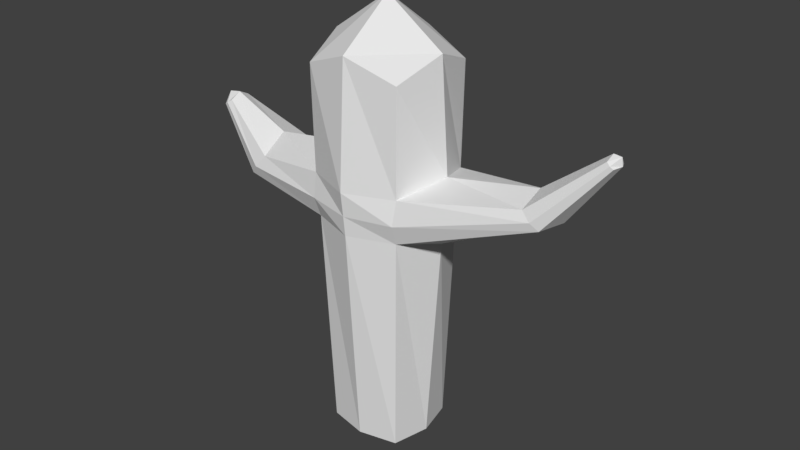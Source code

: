 # Source: Cactus.blend  (saved by Blender 2.79.0; exported with 4.5.12 LTS)
import bpy
from mathutils import Matrix  # noqa: F401  (used for matrix-valued properties, if any)

bpy.ops.wm.read_factory_settings(use_empty=True)
scene = bpy.context.scene
scene.name = 'Scene'

# ---- collections
col_collection_1 = bpy.data.collections.new('Collection 1'); scene.collection.children.link(col_collection_1)

# ---- materials (node trees are filled in below, after node groups)
mat_lowpolycolorstexture = bpy.data.materials.new('LowPolyColorsTexture')
mat_lowpolycolorstexture.alpha_threshold = 0.0
mat_lowpolycolorstexture.use_transparent_shadow = False
mat_lowpolycolorstexture.roughness = 0.5

# ---- material node trees

# ---- world
world_world = bpy.data.worlds.new('World'); scene.world = world_world
world_world.color = (0.05088, 0.05088, 0.05088)
world_world.use_sun_shadow = False
world_world.sun_shadow_jitter_overblur = 0.0
world_world.cycles.sampling_method = 'MANUAL'

# ---- meshes
me_cube_001 = bpy.data.meshes.new('Cube.001')
me_cube_001.from_pydata([(-0.2967, -0.2872, 2.289e-05), (-0.3727, -0.3606, 2.849), (-0.2967, 0.2849, 2.289e-05), (-0.3727, 0.3583, 2.849), (0.2954, -0.2872, 2.289e-05), (0.3713, -0.3606, 2.849), (0.2954, 0.2849, 2.289e-05), (0.3713, 0.3583, 2.849), (-0.3633, -0.001137, 2.289e-05), (-0.3633, -0.3515, 2.054), (-0.4563, -0.001137, 2.99), (-0.3633, 0.3492, 2.054), (-0.000678, 0.3492, 2.289e-05), (-0.000678, 0.4391, 2.99), (0.3619, 0.3492, 2.054), (0.3619, -0.001137, 2.289e-05), (0.4549, -0.001137, 2.99), (0.3619, -0.3515, 2.054), (-0.000678, -0.3515, 2.289e-05), (-0.000678, -0.4414, 2.99), (-0.000678, -0.001137, 3.309), (-0.000678, -0.001137, 2.289e-05), (-0.000678, -0.4966, 2.054), (0.5121, -0.001137, 2.146), (-0.000678, 0.4943, 2.054), (-0.5134, -0.001137, 2.146), (-0.3537, 0.3848, 1.87), (0.3523, 0.3848, 1.87), (0.3523, -0.387, 1.87), (-0.3537, -0.387, 1.87), (-0.000678, -0.4757, 1.87), (1.722, -0.001137, 2.653), (-0.000678, 0.4735, 1.87), (-0.3463, 0.3329, 1.717), (0.345, 0.3329, 1.717), (0.345, -0.3351, 1.717), (-0.000678, -0.4597, 1.717), (0.4739, -0.001137, 1.631), (-0.000678, 0.4574, 1.717), (-0.4752, -0.001137, 1.631), (-0.3463, -0.3351, 1.717), (-1.074, -0.2617, 1.861), (-0.9947, -0.2377, 1.957), (-1.027, -0.001137, 2.071), (-0.9947, 0.2354, 1.957), (-1.074, 0.2594, 1.861), (-1.141, -0.2267, 1.782), (1.24, -0.001137, 2.286), (-1.141, 0.2244, 1.782), (-1.244, -0.001137, 1.798), (-1.515, -0.1069, 2.214), (-1.477, -0.09546, 2.239), (-1.481, -0.007283, 2.283), (-1.488, 0.08028, 2.238), (-1.527, 0.08667, 2.213), (-1.548, -0.096, 2.193), (-1.57, -0.01602, 2.27), (-1.558, 0.07154, 2.192), (-1.588, -0.0143, 2.21), (1.227, -0.1786, 2.198), (1.227, 0.1763, 2.198), (1.295, 0.1943, 2.134), (1.295, -0.1966, 2.134), (1.352, 0.168, 2.082), (1.352, -0.1703, 2.082), (1.428, -0.001137, 2.103), (1.718, -0.06476, 2.621), (1.718, 0.06249, 2.621), (1.742, 0.06895, 2.599), (1.742, -0.07122, 2.599), (1.781, -0.001137, 2.647), (1.763, 0.05952, 2.58), (1.763, -0.06179, 2.58), (1.79, -0.001137, 2.588)], [], [(25, 10, 3, 11), (24, 13, 7, 14), (23, 16, 5, 17), (22, 19, 1, 9), (21, 15, 4, 18), (20, 10, 1, 19), (16, 20, 19, 5), (7, 13, 20, 16), (13, 3, 10, 20), (8, 21, 18, 0), (2, 12, 21, 8), (12, 6, 15, 21), (30, 22, 9, 29), (28, 17, 22, 30), (17, 5, 19, 22), (23, 17, 59, 47), (27, 14, 60, 61), (14, 7, 16, 23), (32, 24, 14, 27), (26, 11, 24, 32), (11, 3, 13, 24), (33, 39, 49, 48), (40, 29, 41, 46), (9, 1, 10, 25), (26, 33, 48, 45), (25, 11, 44, 43), (33, 26, 32, 38), (38, 32, 27, 34), (37, 34, 63, 65), (28, 35, 64, 62), (35, 28, 30, 36), (36, 30, 29, 40), (18, 36, 40, 0), (4, 35, 36, 18), (15, 37, 35, 4), (6, 34, 37, 15), (12, 38, 34, 6), (2, 33, 38, 12), (8, 39, 33, 2), (0, 40, 39, 8), (49, 46, 55, 58), (42, 43, 52, 51), (46, 41, 50, 55), (45, 48, 57, 54), (9, 25, 43, 42), (11, 26, 45, 44), (39, 40, 46, 49), (29, 9, 42, 41), (56, 52, 53, 54), (50, 51, 52, 56), (55, 50, 56, 58), (58, 56, 54, 57), (41, 42, 51, 50), (44, 45, 54, 53), (43, 44, 53, 52), (48, 49, 58, 57), (64, 65, 73, 72), (60, 47, 31, 67), (59, 62, 69, 66), (63, 61, 68, 71), (34, 27, 61, 63), (35, 37, 65, 64), (17, 28, 62, 59), (14, 23, 47, 60), (70, 31, 66, 69), (68, 67, 31, 70), (71, 68, 70, 73), (73, 70, 69, 72), (62, 64, 72, 69), (61, 60, 67, 68), (65, 63, 71, 73), (47, 59, 66, 31)])
_uv = me_cube_001.uv_layers.new(name='UVMap')
_uv.uv.foreach_set('vector', [0.4164, 0.9125, 0.4664, 0.9125, 0.4664, 0.9625, 0.4164, 0.9625, 0.4164, 0.9125, 0.4664, 0.9125, 0.4664, 0.9625, 0.4164, 0.9625, 0.4164, 0.9125, 0.4664, 0.9125, 0.4664, 0.9625, 0.4164, 0.9625, 0.4164, 0.9125, 0.4664, 0.9125, 0.4664, 0.9625, 0.4164, 0.9625, 0.4164, 0.9125, 0.4664, 0.9125, 0.4664, 0.9625, 0.4164, 0.9625, 0.4164, 0.9125, 0.4664, 0.9125, 0.4664, 0.9625, 0.4164, 0.9625, 0.4164, 0.9125, 0.4664, 0.9125, 0.4664, 0.9625, 0.4164, 0.9625, 0.4164, 0.9125, 0.4664, 0.9125, 0.4664, 0.9625, 0.4164, 0.9625, 0.4164, 0.9125, 0.4664, 0.9125, 0.4664, 0.9625, 0.4164, 0.9625, 0.4164, 0.9125, 0.4664, 0.9125, 0.4664, 0.9625, 0.4164, 0.9625, 0.4164, 0.9125, 0.4664, 0.9125, 0.4664, 0.9625, 0.4164, 0.9625, 0.4164, 0.9125, 0.4664, 0.9125, 0.4664, 0.9625, 0.4164, 0.9625, 0.4164, 0.9125, 0.4664, 0.9125, 0.4664, 0.9625, 0.4164, 0.9625, 0.4164, 0.9125, 0.4664, 0.9125, 0.4664, 0.9625, 0.4164, 0.9625, 0.4164, 0.9125, 0.4664, 0.9125, 0.4664, 0.9625, 0.4164, 0.9625, 0.4164, 0.9125, 0.4664, 0.9125, 0.4664, 0.9625, 0.4164, 0.9625, 0.4164, 0.9125, 0.4664, 0.9125, 0.4664, 0.9625, 0.4164, 0.9625, 0.4164, 0.9125, 0.4664, 0.9125, 0.4664, 0.9625, 0.4164, 0.9625, 0.4164, 0.9125, 0.4664, 0.9125, 0.4664, 0.9625, 0.4164, 0.9625, 0.4164, 0.9125, 0.4664, 0.9125, 0.4664, 0.9625, 0.4164, 0.9625, 0.4164, 0.9125, 0.4664, 0.9125, 0.4664, 0.9625, 0.4164, 0.9625, 0.4164, 0.9125, 0.4664, 0.9125, 0.4664, 0.9625, 0.4164, 0.9625, 0.4164, 0.9125, 0.4664, 0.9125, 0.4664, 0.9625, 0.4164, 0.9625, 0.4164, 0.9125, 0.4664, 0.9125, 0.4664, 0.9625, 0.4164, 0.9625, 0.4164, 0.9125, 0.4664, 0.9125, 0.4664, 0.9625, 0.4164, 0.9625, 0.4164, 0.9125, 0.4664, 0.9125, 0.4664, 0.9625, 0.4164, 0.9625, 0.4164, 0.9125, 0.4664, 0.9125, 0.4664, 0.9625, 0.4164, 0.9625, 0.4164, 0.9125, 0.4664, 0.9125, 0.4664, 0.9625, 0.4164, 0.9625, 0.4164, 0.9125, 0.4664, 0.9125, 0.4664, 0.9625, 0.4164, 0.9625, 0.4164, 0.9125, 0.4664, 0.9125, 0.4664, 0.9625, 0.4164, 0.9625, 0.4164, 0.9125, 0.4664, 0.9125, 0.4664, 0.9625, 0.4164, 0.9625, 0.4164, 0.9125, 0.4664, 0.9125, 0.4664, 0.9625, 0.4164, 0.9625, 0.4164, 0.9125, 0.4664, 0.9125, 0.4664, 0.9625, 0.4164, 0.9625, 0.4164, 0.9125, 0.4664, 0.9125, 0.4664, 0.9625, 0.4164, 0.9625, 0.4164, 0.9125, 0.4664, 0.9125, 0.4664, 0.9625, 0.4164, 0.9625, 0.4164, 0.9125, 0.4664, 0.9125, 0.4664, 0.9625, 0.4164, 0.9625, 0.4164, 0.9125, 0.4664, 0.9125, 0.4664, 0.9625, 0.4164, 0.9625, 0.4164, 0.9125, 0.4664, 0.9125, 0.4664, 0.9625, 0.4164, 0.9625, 0.4164, 0.9125, 0.4664, 0.9125, 0.4664, 0.9625, 0.4164, 0.9625, 0.4164, 0.9125, 0.4664, 0.9125, 0.4664, 0.9625, 0.4164, 0.9625, 0.4164, 0.9125, 0.4664, 0.9125, 0.4664, 0.9625, 0.4164, 0.9625, 0.4164, 0.9125, 0.4664, 0.9125, 0.4664, 0.9625, 0.4164, 0.9625, 0.4164, 0.9125, 0.4664, 0.9125, 0.4664, 0.9625, 0.4164, 0.9625, 0.4164, 0.9125, 0.4664, 0.9125, 0.4664, 0.9625, 0.4164, 0.9625, 0.4164, 0.9125, 0.4664, 0.9125, 0.4664, 0.9625, 0.4164, 0.9625, 0.4164, 0.9125, 0.4664, 0.9125, 0.4664, 0.9625, 0.4164, 0.9625, 0.4164, 0.9125, 0.4664, 0.9125, 0.4664, 0.9625, 0.4164, 0.9625, 0.4164, 0.9125, 0.4664, 0.9125, 0.4664, 0.9625, 0.4164, 0.9625, 0.4164, 0.9125, 0.4664, 0.9125, 0.4664, 0.9625, 0.4164, 0.9625, 0.4164, 0.9125, 0.4664, 0.9125, 0.4664, 0.9625, 0.4164, 0.9625, 0.4164, 0.9125, 0.4664, 0.9125, 0.4664, 0.9625, 0.4164, 0.9625, 0.4164, 0.9125, 0.4664, 0.9125, 0.4664, 0.9625, 0.4164, 0.9625, 0.4164, 0.9125, 0.4664, 0.9125, 0.4664, 0.9625, 0.4164, 0.9625, 0.4164, 0.9125, 0.4664, 0.9125, 0.4664, 0.9625, 0.4164, 0.9625, 0.4164, 0.9125, 0.4664, 0.9125, 0.4664, 0.9625, 0.4164, 0.9625, 0.4164, 0.9125, 0.4664, 0.9125, 0.4664, 0.9625, 0.4164, 0.9625, 0.4164, 0.9125, 0.4664, 0.9125, 0.4664, 0.9625, 0.4164, 0.9625, 0.4164, 0.9125, 0.4664, 0.9125, 0.4664, 0.9625, 0.4164, 0.9625, 0.4164, 0.9125, 0.4664, 0.9125, 0.4664, 0.9625, 0.4164, 0.9625, 0.4164, 0.9125, 0.4664, 0.9125, 0.4664, 0.9625, 0.4164, 0.9625, 0.4164, 0.9125, 0.4664, 0.9125, 0.4664, 0.9625, 0.4164, 0.9625, 0.4164, 0.9125, 0.4664, 0.9125, 0.4664, 0.9625, 0.4164, 0.9625, 0.4164, 0.9125, 0.4664, 0.9125, 0.4664, 0.9625, 0.4164, 0.9625, 0.4164, 0.9125, 0.4664, 0.9125, 0.4664, 0.9625, 0.4164, 0.9625, 0.4164, 0.9125, 0.4664, 0.9125, 0.4664, 0.9625, 0.4164, 0.9625, 0.4164, 0.9125, 0.4664, 0.9125, 0.4664, 0.9625, 0.4164, 0.9625, 0.4164, 0.9125, 0.4664, 0.9125, 0.4664, 0.9625, 0.4164, 0.9625, 0.4164, 0.9125, 0.4664, 0.9125, 0.4664, 0.9625, 0.4164, 0.9625, 0.4164, 0.9125, 0.4664, 0.9125, 0.4664, 0.9625, 0.4164, 0.9625, 0.4164, 0.9125, 0.4664, 0.9125, 0.4664, 0.9625, 0.4164, 0.9625, 0.4164, 0.9125, 0.4664, 0.9125, 0.4664, 0.9625, 0.4164, 0.9625, 0.4164, 0.9125, 0.4664, 0.9125, 0.4664, 0.9625, 0.4164, 0.9625])
me_cube_001.materials.append(mat_lowpolycolorstexture)
me_cube_001.use_remesh_preserve_volume = False
me_cube_001.use_remesh_preserve_attributes = False
me_cube_001.use_mirror_vertex_groups = False
me_cube_001.update()
arm_cactusrig = bpy.data.armatures.new('CactusRig')  # bones are not reproduced

# ---- objects
ob_cactus = bpy.data.objects.new('Cactus', arm_cactusrig)
ob_cactusmesh = bpy.data.objects.new('CactusMesh', me_cube_001)

# ---- transforms, parenting, visibility, modifiers, constraints
ob_cactus.location = (0.0, 0.0, 0.0)
ob_cactus.show_in_front = True
ob_cactus.lineart.crease_threshold = 0.0
ob_cactusmesh.parent = ob_cactus
ob_cactusmesh.location = (0.0, 0.0, 0.0)
ob_cactusmesh.lineart.crease_threshold = 0.0
_vg = ob_cactusmesh.vertex_groups.new(name='Bone')
for _i, _w in zip([0, 2, 4, 6, 8, 12, 15, 18, 21], [0.9711, 0.9706, 0.9706, 0.9714, 0.972, 0.9748, 0.9721, 0.9746, 1.0]): _vg.add([_i], _w, 'REPLACE')
_vg = ob_cactusmesh.vertex_groups.new(name='Bone.001')
for _i, _w in zip([22, 24, 26, 27, 28, 29, 30, 32, 33, 34, 35, 36, 38, 40], [0.05772, 0.05751, 0.04478, 0.05216, 0.04727, 0.05281, 0.2146, 0.2146, 0.08041, 0.08821, 0.08319, 0.5144, 0.516, 0.08844]): _vg.add([_i], _w, 'REPLACE')
_vg = ob_cactusmesh.vertex_groups.new(name='Bone.003')
for _i, _w in zip([1, 3, 9, 10, 11, 14, 17, 19, 22, 24, 25, 26, 27, 28, 29, 30, 32, 33, 34, 35, 36, 38, 39, 40, 41, 42, 43, 44, 45, 46, 48, 49], [0.09999, 0.1168, 0.8292, 0.06054, 0.8109, 0.001892, 0.004024, 0.001033, 0.1732, 0.1853, 0.8625, 0.8364, 0.01384, 0.01204, 0.8334, 0.1891, 0.193, 0.848, 0.0229, 0.01824, 0.1927, 0.1952, 0.9358, 0.8339, 0.4458, 0.655, 0.1255, 0.6335, 0.4413, 0.2125, 0.2188, 0.054]): _vg.add([_i], _w, 'REPLACE')
_vg = ob_cactusmesh.vertex_groups.new(name='Bone.004')
for _i, _w in zip([25, 41, 42, 43, 44, 45, 46, 48, 49, 50, 51, 52, 53, 54, 55, 56, 57, 58], [0.0542, 0.5495, 0.3342, 0.8718, 0.3537, 0.5529, 0.7873, 0.7778, 0.9478, 0.9919, 0.9818, 1.004, 0.9926, 0.9966, 0.9977, 1.001, 0.9985, 1.004]): _vg.add([_i], _w, 'REPLACE')
_vg = ob_cactusmesh.vertex_groups.new(name='Bone.006')
for _i, _w in zip([5, 7, 9, 11, 14, 16, 17, 22, 23, 24, 26, 27, 28, 29, 30, 32, 33, 34, 35, 36, 37, 38, 40, 47, 59, 60, 61, 62, 63, 64, 65], [0.1148, 0.09641, 0.01004, 0.01199, 0.8644, 0.05551, 0.8368, 0.192, 0.9207, 0.1791, 0.01508, 0.8529, 0.8518, 0.01914, 0.1977, 0.1926, 0.0158, 0.8427, 0.8522, 0.1977, 0.9377, 0.1939, 0.02371, 0.1108, 0.7269, 0.7198, 0.6085, 0.6119, 0.2619, 0.2848, 0.07113]): _vg.add([_i], _w, 'REPLACE')
_vg = ob_cactusmesh.vertex_groups.new(name='Bone.007')
for _i, _w in zip([23, 31, 47, 59, 60, 61, 62, 63, 64, 65, 66, 67, 68, 69, 70, 71, 72, 73], [0.0003652, 1.003, 0.8891, 0.2691, 0.2758, 0.3891, 0.3851, 0.7381, 0.7132, 0.9302, 0.999, 0.9909, 0.9952, 0.9966, 1.001, 0.9985, 0.9962, 1.002]): _vg.add([_i], _w, 'REPLACE')
_vg = ob_cactusmesh.vertex_groups.new(name='Bone.002')
for _i, _w in zip([1, 3, 5, 7, 9, 10, 11, 13, 14, 16, 17, 19, 20, 22, 23, 24, 25, 26, 27, 28, 29, 30, 32, 34, 35, 36, 38], [0.883, 0.8666, 0.8716, 0.8898, 0.1181, 0.9304, 0.1274, 0.9561, 0.09999, 0.9384, 0.1091, 0.9555, 0.9972, 0.573, 0.0404, 0.5755, 0.07058, 0.07039, 0.06003, 0.06416, 0.06669, 0.3891, 0.3908, 0.002506, 0.001142, 0.07612, 0.07591]): _vg.add([_i], _w, 'REPLACE')
_m = ob_cactusmesh.modifiers.new('Armature', 'ARMATURE')
_m.object = ob_cactus

# ---- collection membership
col_collection_1.objects.link(ob_cactus)
col_collection_1.objects.link(ob_cactusmesh)

# ---- scene / render settings (as saved in the file)
scene.frame_start = 1; scene.frame_end = 120; scene.frame_set(1)
scene.render.engine = 'BLENDER_EEVEE_NEXT'
scene.render.resolution_percentage = 50
scene.render.dither_intensity = 0.0
scene.cycles.use_denoising = False
scene.cycles.samples = 128
scene.cycles.sampling_pattern = 'TABULATED_SOBOL'
scene.cycles.use_adaptive_sampling = False
scene.cycles.use_light_tree = False
scene.cycles.blur_glossy = 0.0
scene.cycles.sample_clamp_indirect = 0.0
scene.view_settings.view_transform = 'Standard'
bpy.context.view_layer.update()

# ---- added for rendering (the .blend has no active camera and no usable light): camera, sun
cam_auto = bpy.data.cameras.new('AutoCamera')
cam_auto.lens = 50.0
cam_auto.sensor_width = 36.0
cam_auto.clip_end = 1000.0
ob_auto_camera = bpy.data.objects.new('AutoCamera', cam_auto)
scene.collection.objects.link(ob_auto_camera)
ob_auto_camera.location = (4.57412, -5.36737, 5.23196)
ob_auto_camera.rotation_euler = (1.09748, -7.21219e-08, 0.694738)
scene.camera = ob_auto_camera
light_auto_sun = bpy.data.lights.new('AutoSun', 'SUN')
light_auto_sun.energy = 3.0
light_auto_sun.angle = 0.0523599
ob_auto_sun = bpy.data.objects.new('AutoSun', light_auto_sun)
scene.collection.objects.link(ob_auto_sun)
ob_auto_sun.rotation_euler = (0.872665, 0.174533, 0.523599)
bpy.context.view_layer.update()
